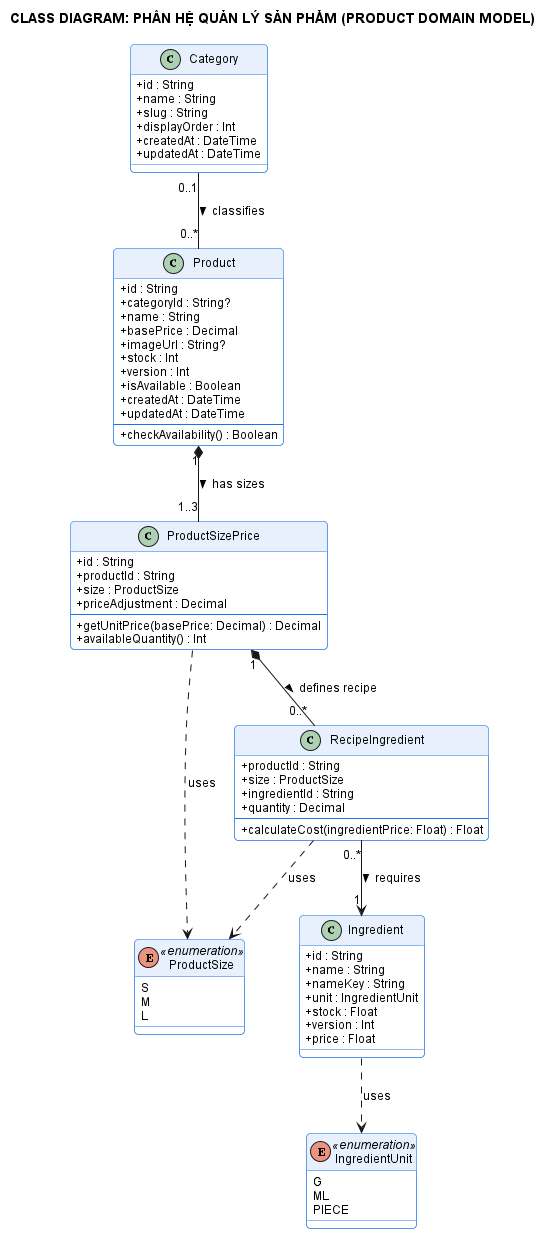

The diagram above was rendered by PlantUML. Its source (embedded in the PNG):
@startuml
title CLASS DIAGRAM: PHÂN HỆ QUẢN LÝ SẢN PHẨM (PRODUCT DOMAIN MODEL)
skinparam defaultFontName Arial
skinparam defaultFontSize 12
skinparam shadowing false
skinparam roundCorner 8
skinparam classAttributeIconSize 0

skinparam class {
  BackgroundColor #FFFFFF
  BorderColor #1A73E8
  HeaderBackgroundColor #E8F0FE
}

enum ProductSize <<enumeration>> {
  S
  M
  L
}

enum IngredientUnit <<enumeration>> {
  G
  ML
  PIECE
}

class Category {
  + id : String
  + name : String
  + slug : String
  + displayOrder : Int
  + createdAt : DateTime
  + updatedAt : DateTime
}

class Product {
  + id : String
  + categoryId : String?
  + name : String
  + basePrice : Decimal
  + imageUrl : String?
  + stock : Int
  + version : Int
  + isAvailable : Boolean
  + createdAt : DateTime
  + updatedAt : DateTime
  --
  + checkAvailability() : Boolean
}

class ProductSizePrice {
  + id : String
  + productId : String
  + size : ProductSize
  + priceAdjustment : Decimal
  --
  + getUnitPrice(basePrice: Decimal) : Decimal
  + availableQuantity() : Int
}

class RecipeIngredient {
  + productId : String
  + size : ProductSize
  + ingredientId : String
  + quantity : Decimal
  --
  + calculateCost(ingredientPrice: Float) : Float
}

class Ingredient {
  + id : String
  + name : String
  + nameKey : String
  + unit : IngredientUnit
  + stock : Float
  + version : Int
  + price : Float
}

Category "0..1" -- "0..*" Product : classifies >
Product "1" *-- "1..3" ProductSizePrice : has sizes >
ProductSizePrice "1" *-- "0..*" RecipeIngredient : defines recipe >
RecipeIngredient "0..*" --> "1" Ingredient : requires >

ProductSizePrice ..> ProductSize : uses
RecipeIngredient ..> ProductSize : uses
Ingredient ..> IngredientUnit : uses

@enduml